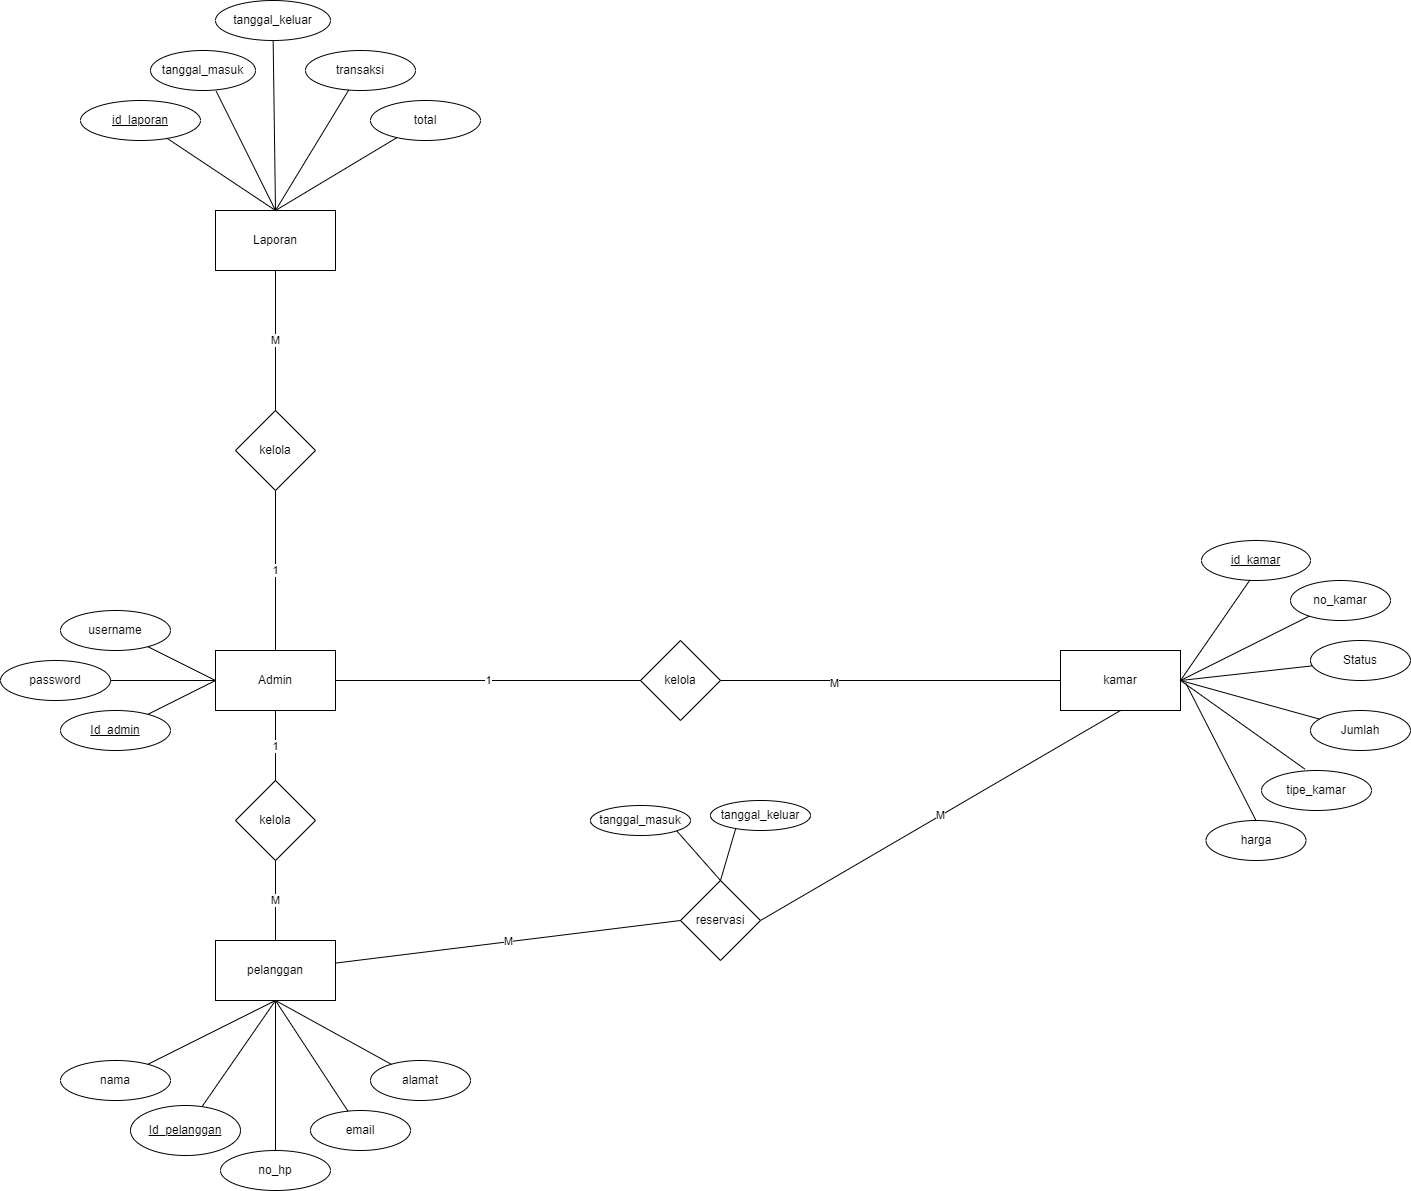

The diagram above was exported from draw.io. Its source (the exported page's mxGraphModel, read from the mxfile embedded in the PNG):
<mxGraphModel dx="2761" dy="2026" grid="1" gridSize="10" guides="1" tooltips="1" connect="1" arrows="1" fold="1" page="1" pageScale="1" pageWidth="827" pageHeight="1169" math="0" shadow="0">
  <root>
    <mxCell id="0" />
    <mxCell id="1" parent="0" />
    <mxCell id="mTagt_8HEGBpsLuaLaA4-2" value="Admin" style="rounded=0;whiteSpace=wrap;html=1;" parent="1" vertex="1">
      <mxGeometry x="195" y="230" width="120" height="60" as="geometry" />
    </mxCell>
    <mxCell id="LctWbhv26VQC_rVR28dy-1" value="username" style="ellipse;whiteSpace=wrap;html=1;" parent="1" vertex="1">
      <mxGeometry x="40" y="190" width="110" height="40" as="geometry" />
    </mxCell>
    <mxCell id="LctWbhv26VQC_rVR28dy-2" value="&lt;u&gt;Id_admin&lt;/u&gt;" style="ellipse;whiteSpace=wrap;html=1;" parent="1" vertex="1">
      <mxGeometry x="40" y="290" width="110" height="40" as="geometry" />
    </mxCell>
    <mxCell id="LctWbhv26VQC_rVR28dy-3" value="password" style="ellipse;whiteSpace=wrap;html=1;" parent="1" vertex="1">
      <mxGeometry x="-20" y="240" width="110" height="40" as="geometry" />
    </mxCell>
    <mxCell id="LctWbhv26VQC_rVR28dy-4" value="pelanggan" style="rounded=0;whiteSpace=wrap;html=1;" parent="1" vertex="1">
      <mxGeometry x="195" y="520" width="120" height="60" as="geometry" />
    </mxCell>
    <mxCell id="ashWZ7KDKo2CEffJR6s2-1" value="nama" style="ellipse;whiteSpace=wrap;html=1;" parent="1" vertex="1">
      <mxGeometry x="40" y="640" width="110" height="40" as="geometry" />
    </mxCell>
    <mxCell id="ashWZ7KDKo2CEffJR6s2-2" value="&lt;u&gt;Id_pelanggan&lt;/u&gt;" style="ellipse;whiteSpace=wrap;html=1;" parent="1" vertex="1">
      <mxGeometry x="110" y="685" width="110" height="50" as="geometry" />
    </mxCell>
    <mxCell id="ashWZ7KDKo2CEffJR6s2-3" value="kamar" style="rounded=0;whiteSpace=wrap;html=1;" parent="1" vertex="1">
      <mxGeometry x="1040" y="230" width="120" height="60" as="geometry" />
    </mxCell>
    <mxCell id="tgVbsoAbiWFkQTSQQVkS-2" value="kelola" style="rhombus;whiteSpace=wrap;html=1;" parent="1" vertex="1">
      <mxGeometry x="620" y="220" width="80" height="80" as="geometry" />
    </mxCell>
    <mxCell id="tgVbsoAbiWFkQTSQQVkS-3" value="kelola" style="rhombus;whiteSpace=wrap;html=1;" parent="1" vertex="1">
      <mxGeometry x="215" y="360" width="80" height="80" as="geometry" />
    </mxCell>
    <mxCell id="tgVbsoAbiWFkQTSQQVkS-4" value="reservasi" style="rhombus;whiteSpace=wrap;html=1;" parent="1" vertex="1">
      <mxGeometry x="660" y="460" width="80" height="80" as="geometry" />
    </mxCell>
    <mxCell id="tgVbsoAbiWFkQTSQQVkS-5" value="M" style="endArrow=none;html=1;rounded=0;entryX=0;entryY=0.5;entryDx=0;entryDy=0;" parent="1" source="LctWbhv26VQC_rVR28dy-4" target="tgVbsoAbiWFkQTSQQVkS-4" edge="1">
      <mxGeometry width="50" height="50" relative="1" as="geometry">
        <mxPoint x="310" y="390" as="sourcePoint" />
        <mxPoint x="360" y="340" as="targetPoint" />
      </mxGeometry>
    </mxCell>
    <mxCell id="tgVbsoAbiWFkQTSQQVkS-6" value="M" style="endArrow=none;html=1;rounded=0;entryX=0.5;entryY=1;entryDx=0;entryDy=0;exitX=1;exitY=0.5;exitDx=0;exitDy=0;" parent="1" source="tgVbsoAbiWFkQTSQQVkS-4" target="ashWZ7KDKo2CEffJR6s2-3" edge="1">
      <mxGeometry width="50" height="50" relative="1" as="geometry">
        <mxPoint x="540" y="290" as="sourcePoint" />
        <mxPoint x="667" y="200" as="targetPoint" />
      </mxGeometry>
    </mxCell>
    <mxCell id="tgVbsoAbiWFkQTSQQVkS-9" value="1" style="endArrow=none;html=1;rounded=0;exitX=0.5;exitY=1;exitDx=0;exitDy=0;" parent="1" source="mTagt_8HEGBpsLuaLaA4-2" target="tgVbsoAbiWFkQTSQQVkS-3" edge="1">
      <mxGeometry width="50" height="50" relative="1" as="geometry">
        <mxPoint x="200.28" y="300" as="sourcePoint" />
        <mxPoint x="200.00000000000003" y="368.88" as="targetPoint" />
      </mxGeometry>
    </mxCell>
    <mxCell id="tgVbsoAbiWFkQTSQQVkS-10" value="M" style="endArrow=none;html=1;rounded=0;exitX=0.5;exitY=1;exitDx=0;exitDy=0;entryX=0.5;entryY=0;entryDx=0;entryDy=0;" parent="1" source="tgVbsoAbiWFkQTSQQVkS-3" target="LctWbhv26VQC_rVR28dy-4" edge="1">
      <mxGeometry width="50" height="50" relative="1" as="geometry">
        <mxPoint x="259.41" y="420" as="sourcePoint" />
        <mxPoint x="259.41" y="460" as="targetPoint" />
      </mxGeometry>
    </mxCell>
    <mxCell id="tgVbsoAbiWFkQTSQQVkS-12" value="" style="endArrow=none;html=1;rounded=0;entryX=0;entryY=0.5;entryDx=0;entryDy=0;" parent="1" source="LctWbhv26VQC_rVR28dy-1" target="mTagt_8HEGBpsLuaLaA4-2" edge="1">
      <mxGeometry width="50" height="50" relative="1" as="geometry">
        <mxPoint x="100" y="200" as="sourcePoint" />
        <mxPoint x="215" y="210" as="targetPoint" />
      </mxGeometry>
    </mxCell>
    <mxCell id="tgVbsoAbiWFkQTSQQVkS-13" value="" style="endArrow=none;html=1;rounded=0;entryX=0;entryY=0.5;entryDx=0;entryDy=0;" parent="1" source="LctWbhv26VQC_rVR28dy-2" target="mTagt_8HEGBpsLuaLaA4-2" edge="1">
      <mxGeometry width="50" height="50" relative="1" as="geometry">
        <mxPoint x="370" y="160" as="sourcePoint" />
        <mxPoint x="370" y="230" as="targetPoint" />
      </mxGeometry>
    </mxCell>
    <mxCell id="tgVbsoAbiWFkQTSQQVkS-14" value="" style="endArrow=none;html=1;rounded=0;entryX=0;entryY=0.5;entryDx=0;entryDy=0;" parent="1" source="LctWbhv26VQC_rVR28dy-3" target="mTagt_8HEGBpsLuaLaA4-2" edge="1">
      <mxGeometry width="50" height="50" relative="1" as="geometry">
        <mxPoint x="180" y="310" as="sourcePoint" />
        <mxPoint x="180" y="380" as="targetPoint" />
      </mxGeometry>
    </mxCell>
    <mxCell id="tgVbsoAbiWFkQTSQQVkS-15" value="" style="endArrow=none;html=1;rounded=0;exitX=0.5;exitY=1;exitDx=0;exitDy=0;" parent="1" source="LctWbhv26VQC_rVR28dy-4" target="ashWZ7KDKo2CEffJR6s2-1" edge="1">
      <mxGeometry width="50" height="50" relative="1" as="geometry">
        <mxPoint x="280" y="610" as="sourcePoint" />
        <mxPoint x="280" y="680" as="targetPoint" />
      </mxGeometry>
    </mxCell>
    <mxCell id="tgVbsoAbiWFkQTSQQVkS-16" value="" style="endArrow=none;html=1;rounded=0;exitX=0.5;exitY=1;exitDx=0;exitDy=0;" parent="1" source="LctWbhv26VQC_rVR28dy-4" target="ashWZ7KDKo2CEffJR6s2-2" edge="1">
      <mxGeometry width="50" height="50" relative="1" as="geometry">
        <mxPoint x="310" y="630" as="sourcePoint" />
        <mxPoint x="310" y="700" as="targetPoint" />
      </mxGeometry>
    </mxCell>
    <mxCell id="tgVbsoAbiWFkQTSQQVkS-17" value="no_hp" style="ellipse;whiteSpace=wrap;html=1;" parent="1" vertex="1">
      <mxGeometry x="200" y="730" width="110" height="40" as="geometry" />
    </mxCell>
    <mxCell id="tgVbsoAbiWFkQTSQQVkS-18" value="" style="endArrow=none;html=1;rounded=0;exitX=0.5;exitY=1;exitDx=0;exitDy=0;" parent="1" source="LctWbhv26VQC_rVR28dy-4" target="tgVbsoAbiWFkQTSQQVkS-17" edge="1">
      <mxGeometry width="50" height="50" relative="1" as="geometry">
        <mxPoint x="240" y="580" as="sourcePoint" />
        <mxPoint x="270" y="690" as="targetPoint" />
      </mxGeometry>
    </mxCell>
    <mxCell id="tgVbsoAbiWFkQTSQQVkS-19" value="Status" style="ellipse;whiteSpace=wrap;html=1;" parent="1" vertex="1">
      <mxGeometry x="1290" y="220" width="100" height="40" as="geometry" />
    </mxCell>
    <mxCell id="tgVbsoAbiWFkQTSQQVkS-20" value="1" style="endArrow=none;html=1;rounded=0;exitX=1;exitY=0.5;exitDx=0;exitDy=0;entryX=0;entryY=0.5;entryDx=0;entryDy=0;" parent="1" source="mTagt_8HEGBpsLuaLaA4-2" target="tgVbsoAbiWFkQTSQQVkS-2" edge="1">
      <mxGeometry width="50" height="50" relative="1" as="geometry">
        <mxPoint x="339.33" y="320" as="sourcePoint" />
        <mxPoint x="339.3299999999999" y="370" as="targetPoint" />
      </mxGeometry>
    </mxCell>
    <mxCell id="tgVbsoAbiWFkQTSQQVkS-29" value="no_kamar" style="ellipse;whiteSpace=wrap;html=1;" parent="1" vertex="1">
      <mxGeometry x="1270" y="160" width="100" height="40" as="geometry" />
    </mxCell>
    <mxCell id="tgVbsoAbiWFkQTSQQVkS-30" value="&lt;u&gt;id_kamar&lt;/u&gt;" style="ellipse;whiteSpace=wrap;html=1;" parent="1" vertex="1">
      <mxGeometry x="1181" y="120" width="109" height="40" as="geometry" />
    </mxCell>
    <mxCell id="tgVbsoAbiWFkQTSQQVkS-31" value="" style="endArrow=none;html=1;rounded=0;exitX=1;exitY=0.5;exitDx=0;exitDy=0;entryX=0.443;entryY=0.993;entryDx=0;entryDy=0;entryPerimeter=0;" parent="1" source="ashWZ7KDKo2CEffJR6s2-3" target="tgVbsoAbiWFkQTSQQVkS-30" edge="1">
      <mxGeometry width="50" height="50" relative="1" as="geometry">
        <mxPoint x="920" y="189.09" as="sourcePoint" />
        <mxPoint x="1067" y="189.09" as="targetPoint" />
      </mxGeometry>
    </mxCell>
    <mxCell id="tgVbsoAbiWFkQTSQQVkS-32" value="" style="endArrow=none;html=1;rounded=0;exitX=1;exitY=0.5;exitDx=0;exitDy=0;" parent="1" source="ashWZ7KDKo2CEffJR6s2-3" target="tgVbsoAbiWFkQTSQQVkS-29" edge="1">
      <mxGeometry width="50" height="50" relative="1" as="geometry">
        <mxPoint x="1170" y="271" as="sourcePoint" />
        <mxPoint x="1183" y="190" as="targetPoint" />
      </mxGeometry>
    </mxCell>
    <mxCell id="tgVbsoAbiWFkQTSQQVkS-33" value="" style="endArrow=none;html=1;rounded=0;exitX=1;exitY=0.5;exitDx=0;exitDy=0;" parent="1" source="ashWZ7KDKo2CEffJR6s2-3" target="tgVbsoAbiWFkQTSQQVkS-19" edge="1">
      <mxGeometry width="50" height="50" relative="1" as="geometry">
        <mxPoint x="1190" y="395" as="sourcePoint" />
        <mxPoint x="1293" y="340" as="targetPoint" />
      </mxGeometry>
    </mxCell>
    <mxCell id="tgVbsoAbiWFkQTSQQVkS-39" value="email" style="ellipse;whiteSpace=wrap;html=1;" parent="1" vertex="1">
      <mxGeometry x="290" y="690" width="100" height="40" as="geometry" />
    </mxCell>
    <mxCell id="tgVbsoAbiWFkQTSQQVkS-40" value="" style="endArrow=none;html=1;rounded=0;entryX=0.5;entryY=1;entryDx=0;entryDy=0;" parent="1" source="tgVbsoAbiWFkQTSQQVkS-39" target="LctWbhv26VQC_rVR28dy-4" edge="1">
      <mxGeometry width="50" height="50" relative="1" as="geometry">
        <mxPoint x="463.5" y="528" as="sourcePoint" />
        <mxPoint x="356.5" y="585" as="targetPoint" />
      </mxGeometry>
    </mxCell>
    <mxCell id="ShTR5AWiYami7QLCIYxt-1" value="" style="endArrow=none;html=1;rounded=0;exitX=1;exitY=0.5;exitDx=0;exitDy=0;entryX=0;entryY=0.5;entryDx=0;entryDy=0;" parent="1" source="tgVbsoAbiWFkQTSQQVkS-2" edge="1">
      <mxGeometry width="50" height="50" relative="1" as="geometry">
        <mxPoint x="907" y="260" as="sourcePoint" />
        <mxPoint x="1040" y="260" as="targetPoint" />
      </mxGeometry>
    </mxCell>
    <mxCell id="ShTR5AWiYami7QLCIYxt-2" value="M" style="edgeLabel;html=1;align=center;verticalAlign=middle;resizable=0;points=[];" parent="ShTR5AWiYami7QLCIYxt-1" connectable="0" vertex="1">
      <mxGeometry x="-0.3389" y="-2" relative="1" as="geometry">
        <mxPoint as="offset" />
      </mxGeometry>
    </mxCell>
    <mxCell id="ShTR5AWiYami7QLCIYxt-5" value="Laporan" style="rounded=0;whiteSpace=wrap;html=1;" parent="1" vertex="1">
      <mxGeometry x="195" y="-210" width="120" height="60" as="geometry" />
    </mxCell>
    <mxCell id="ShTR5AWiYami7QLCIYxt-6" value="1" style="endArrow=none;html=1;rounded=0;exitX=0.5;exitY=0;exitDx=0;exitDy=0;" parent="1" source="mTagt_8HEGBpsLuaLaA4-2" target="ShTR5AWiYami7QLCIYxt-7" edge="1">
      <mxGeometry width="50" height="50" relative="1" as="geometry">
        <mxPoint x="240" y="80" as="sourcePoint" />
        <mxPoint x="350" y="80" as="targetPoint" />
      </mxGeometry>
    </mxCell>
    <mxCell id="ShTR5AWiYami7QLCIYxt-7" value="kelola" style="rhombus;whiteSpace=wrap;html=1;" parent="1" vertex="1">
      <mxGeometry x="215" y="-10" width="80" height="80" as="geometry" />
    </mxCell>
    <mxCell id="ShTR5AWiYami7QLCIYxt-8" value="M" style="endArrow=none;html=1;rounded=0;entryX=0.5;entryY=1;entryDx=0;entryDy=0;" parent="1" source="ShTR5AWiYami7QLCIYxt-7" target="ShTR5AWiYami7QLCIYxt-5" edge="1">
      <mxGeometry width="50" height="50" relative="1" as="geometry">
        <mxPoint x="340" y="60" as="sourcePoint" />
        <mxPoint x="340" y="-100" as="targetPoint" />
      </mxGeometry>
    </mxCell>
    <mxCell id="ShTR5AWiYami7QLCIYxt-9" value="tanggal_keluar" style="ellipse;whiteSpace=wrap;html=1;" parent="1" vertex="1">
      <mxGeometry x="195" y="-420" width="115" height="40" as="geometry" />
    </mxCell>
    <mxCell id="ShTR5AWiYami7QLCIYxt-10" value="&lt;u&gt;id_laporan&lt;/u&gt;" style="ellipse;whiteSpace=wrap;html=1;" parent="1" vertex="1">
      <mxGeometry x="60" y="-320" width="120" height="40" as="geometry" />
    </mxCell>
    <mxCell id="ShTR5AWiYami7QLCIYxt-13" value="Jumlah" style="ellipse;whiteSpace=wrap;html=1;" parent="1" vertex="1">
      <mxGeometry x="1290" y="290" width="100" height="40" as="geometry" />
    </mxCell>
    <mxCell id="ShTR5AWiYami7QLCIYxt-14" value="" style="endArrow=none;html=1;rounded=0;exitX=1;exitY=0.5;exitDx=0;exitDy=0;" parent="1" source="ashWZ7KDKo2CEffJR6s2-3" target="ShTR5AWiYami7QLCIYxt-13" edge="1">
      <mxGeometry width="50" height="50" relative="1" as="geometry">
        <mxPoint x="1140" y="390" as="sourcePoint" />
        <mxPoint x="1230" y="390" as="targetPoint" />
      </mxGeometry>
    </mxCell>
    <mxCell id="ShTR5AWiYami7QLCIYxt-15" value="transaksi" style="ellipse;whiteSpace=wrap;html=1;" parent="1" vertex="1">
      <mxGeometry x="285" y="-370" width="110" height="40" as="geometry" />
    </mxCell>
    <mxCell id="ShTR5AWiYami7QLCIYxt-16" value="tanggal_masuk" style="ellipse;whiteSpace=wrap;html=1;" parent="1" vertex="1">
      <mxGeometry x="130" y="-370" width="105" height="40" as="geometry" />
    </mxCell>
    <mxCell id="ShTR5AWiYami7QLCIYxt-18" value="" style="endArrow=none;html=1;rounded=0;exitX=0.5;exitY=0;exitDx=0;exitDy=0;" parent="1" source="ShTR5AWiYami7QLCIYxt-5" target="ShTR5AWiYami7QLCIYxt-15" edge="1">
      <mxGeometry width="50" height="50" relative="1" as="geometry">
        <mxPoint x="349" y="-220" as="sourcePoint" />
        <mxPoint x="414" y="-90" as="targetPoint" />
      </mxGeometry>
    </mxCell>
    <mxCell id="ShTR5AWiYami7QLCIYxt-19" value="" style="endArrow=none;html=1;rounded=0;exitX=0.5;exitY=0;exitDx=0;exitDy=0;" parent="1" source="ShTR5AWiYami7QLCIYxt-5" target="ShTR5AWiYami7QLCIYxt-9" edge="1">
      <mxGeometry width="50" height="50" relative="1" as="geometry">
        <mxPoint x="180" y="-185" as="sourcePoint" />
        <mxPoint x="273" y="-300" as="targetPoint" />
      </mxGeometry>
    </mxCell>
    <mxCell id="ShTR5AWiYami7QLCIYxt-20" value="" style="endArrow=none;html=1;rounded=0;entryX=0.625;entryY=1.013;entryDx=0;entryDy=0;entryPerimeter=0;exitX=0.5;exitY=0;exitDx=0;exitDy=0;" parent="1" source="ShTR5AWiYami7QLCIYxt-5" target="ShTR5AWiYami7QLCIYxt-16" edge="1">
      <mxGeometry width="50" height="50" relative="1" as="geometry">
        <mxPoint x="122" y="-150" as="sourcePoint" />
        <mxPoint x="215" y="-265" as="targetPoint" />
      </mxGeometry>
    </mxCell>
    <mxCell id="ShTR5AWiYami7QLCIYxt-21" value="" style="endArrow=none;html=1;rounded=0;exitX=0.5;exitY=0;exitDx=0;exitDy=0;" parent="1" source="ShTR5AWiYami7QLCIYxt-5" target="ShTR5AWiYami7QLCIYxt-10" edge="1">
      <mxGeometry width="50" height="50" relative="1" as="geometry">
        <mxPoint x="-20" y="-35" as="sourcePoint" />
        <mxPoint x="73" y="-150" as="targetPoint" />
      </mxGeometry>
    </mxCell>
    <mxCell id="ShTR5AWiYami7QLCIYxt-23" value="total" style="ellipse;whiteSpace=wrap;html=1;" parent="1" vertex="1">
      <mxGeometry x="350" y="-320" width="110" height="40" as="geometry" />
    </mxCell>
    <mxCell id="ShTR5AWiYami7QLCIYxt-24" value="" style="endArrow=none;html=1;rounded=0;exitX=0.5;exitY=0;exitDx=0;exitDy=0;" parent="1" source="ShTR5AWiYami7QLCIYxt-5" target="ShTR5AWiYami7QLCIYxt-23" edge="1">
      <mxGeometry width="50" height="50" relative="1" as="geometry">
        <mxPoint x="357" y="-75" as="sourcePoint" />
        <mxPoint x="450" y="-190" as="targetPoint" />
      </mxGeometry>
    </mxCell>
    <mxCell id="uALogo3SKqMD2dAR0D4v-1" value="tipe_kamar" style="ellipse;whiteSpace=wrap;html=1;" parent="1" vertex="1">
      <mxGeometry x="1241" y="350" width="110" height="40" as="geometry" />
    </mxCell>
    <mxCell id="uALogo3SKqMD2dAR0D4v-2" value="harga" style="ellipse;whiteSpace=wrap;html=1;" parent="1" vertex="1">
      <mxGeometry x="1185.5" y="400" width="100" height="40" as="geometry" />
    </mxCell>
    <mxCell id="uALogo3SKqMD2dAR0D4v-3" value="" style="endArrow=none;html=1;rounded=0;exitX=0.5;exitY=0;exitDx=0;exitDy=0;entryX=1.043;entryY=0.54;entryDx=0;entryDy=0;entryPerimeter=0;" parent="1" source="uALogo3SKqMD2dAR0D4v-2" target="ashWZ7KDKo2CEffJR6s2-3" edge="1">
      <mxGeometry width="50" height="50" relative="1" as="geometry">
        <mxPoint x="1110" y="380" as="sourcePoint" />
        <mxPoint x="1160" y="330" as="targetPoint" />
      </mxGeometry>
    </mxCell>
    <mxCell id="uALogo3SKqMD2dAR0D4v-4" value="" style="endArrow=none;html=1;rounded=0;entryX=1;entryY=0.5;entryDx=0;entryDy=0;exitX=0.396;exitY=-0.032;exitDx=0;exitDy=0;exitPerimeter=0;" parent="1" source="uALogo3SKqMD2dAR0D4v-1" target="ashWZ7KDKo2CEffJR6s2-3" edge="1">
      <mxGeometry width="50" height="50" relative="1" as="geometry">
        <mxPoint x="1130" y="370" as="sourcePoint" />
        <mxPoint x="1180" y="320" as="targetPoint" />
      </mxGeometry>
    </mxCell>
    <mxCell id="uALogo3SKqMD2dAR0D4v-5" value="alamat" style="ellipse;whiteSpace=wrap;html=1;" parent="1" vertex="1">
      <mxGeometry x="350" y="640" width="100" height="40" as="geometry" />
    </mxCell>
    <mxCell id="uALogo3SKqMD2dAR0D4v-6" value="" style="endArrow=none;html=1;rounded=0;entryX=0.5;entryY=1;entryDx=0;entryDy=0;" parent="1" source="uALogo3SKqMD2dAR0D4v-5" target="LctWbhv26VQC_rVR28dy-4" edge="1">
      <mxGeometry width="50" height="50" relative="1" as="geometry">
        <mxPoint x="335" y="691" as="sourcePoint" />
        <mxPoint x="295" y="590" as="targetPoint" />
      </mxGeometry>
    </mxCell>
    <mxCell id="uALogo3SKqMD2dAR0D4v-8" value="tanggal_masuk" style="ellipse;whiteSpace=wrap;html=1;" parent="1" vertex="1">
      <mxGeometry x="570" y="385" width="100" height="30" as="geometry" />
    </mxCell>
    <mxCell id="uALogo3SKqMD2dAR0D4v-9" value="tanggal_keluar" style="ellipse;whiteSpace=wrap;html=1;" parent="1" vertex="1">
      <mxGeometry x="690" y="380" width="100" height="30" as="geometry" />
    </mxCell>
    <mxCell id="uALogo3SKqMD2dAR0D4v-11" value="" style="endArrow=none;html=1;rounded=0;entryX=1;entryY=1;entryDx=0;entryDy=0;exitX=0.5;exitY=0;exitDx=0;exitDy=0;" parent="1" source="tgVbsoAbiWFkQTSQQVkS-4" target="uALogo3SKqMD2dAR0D4v-8" edge="1">
      <mxGeometry width="50" height="50" relative="1" as="geometry">
        <mxPoint x="683" y="497" as="sourcePoint" />
        <mxPoint x="630" y="473" as="targetPoint" />
      </mxGeometry>
    </mxCell>
    <mxCell id="uALogo3SKqMD2dAR0D4v-12" value="" style="endArrow=none;html=1;rounded=0;exitX=0.252;exitY=0.936;exitDx=0;exitDy=0;exitPerimeter=0;entryX=0.5;entryY=0;entryDx=0;entryDy=0;" parent="1" source="uALogo3SKqMD2dAR0D4v-9" target="tgVbsoAbiWFkQTSQQVkS-4" edge="1">
      <mxGeometry width="50" height="50" relative="1" as="geometry">
        <mxPoint x="757" y="470" as="sourcePoint" />
        <mxPoint x="700" y="441" as="targetPoint" />
      </mxGeometry>
    </mxCell>
  </root>
</mxGraphModel>